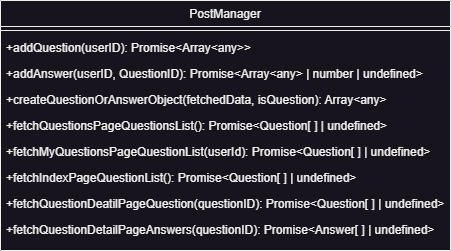

The diagram above was exported from draw.io. Its source (the exported page's mxGraphModel, read from the mxfile embedded in the PNG):
<mxGraphModel dx="2046" dy="5443" grid="1" gridSize="10" guides="1" tooltips="1" connect="1" arrows="1" fold="1" page="1" pageScale="1" pageWidth="827" pageHeight="1169" math="0" shadow="0">
  <root>
    <mxCell id="0" />
    <mxCell id="1" parent="0" />
    <mxCell id="2" value="PostManager" style="swimlane;fontStyle=0;align=center;verticalAlign=top;childLayout=stackLayout;horizontal=1;startSize=26;horizontalStack=0;resizeParent=1;resizeLast=0;collapsible=1;marginBottom=0;rounded=0;shadow=0;strokeWidth=1;" vertex="1" parent="1">
      <mxGeometry x="1520" y="-2740" width="450" height="250" as="geometry">
        <mxRectangle x="550" y="140" width="160" height="26" as="alternateBounds" />
      </mxGeometry>
    </mxCell>
    <mxCell id="3" value="" style="line;html=1;strokeWidth=1;align=left;verticalAlign=middle;spacingTop=-1;spacingLeft=3;spacingRight=3;rotatable=0;labelPosition=right;points=[];portConstraint=eastwest;" vertex="1" parent="2">
      <mxGeometry y="26" width="450" height="8" as="geometry" />
    </mxCell>
    <mxCell id="4" value="+addQuestion(userID): Promise&lt;Array&lt;any&gt;&gt;" style="text;align=left;verticalAlign=top;spacingLeft=4;spacingRight=4;overflow=hidden;rotatable=0;points=[[0,0.5],[1,0.5]];portConstraint=eastwest;rounded=0;shadow=0;html=0;" vertex="1" parent="2">
      <mxGeometry y="34" width="450" height="26" as="geometry" />
    </mxCell>
    <mxCell id="5" value="+addAnswer(userID, QuestionID): Promise&lt;Array&lt;any&gt; | number | undefined&gt;" style="text;align=left;verticalAlign=top;spacingLeft=4;spacingRight=4;overflow=hidden;rotatable=0;points=[[0,0.5],[1,0.5]];portConstraint=eastwest;rounded=0;shadow=0;html=0;" vertex="1" parent="2">
      <mxGeometry y="60" width="450" height="26" as="geometry" />
    </mxCell>
    <mxCell id="6" value="+createQuestionOrAnswerObject(fetchedData, isQuestion): Array&lt;any&gt;" style="text;align=left;verticalAlign=top;spacingLeft=4;spacingRight=4;overflow=hidden;rotatable=0;points=[[0,0.5],[1,0.5]];portConstraint=eastwest;rounded=0;shadow=0;html=0;" vertex="1" parent="2">
      <mxGeometry y="86" width="450" height="26" as="geometry" />
    </mxCell>
    <mxCell id="7" value="+fetchQuestionsPageQuestionsList(): Promise&lt;Question[ ] | undefined&gt;" style="text;align=left;verticalAlign=top;spacingLeft=4;spacingRight=4;overflow=hidden;rotatable=0;points=[[0,0.5],[1,0.5]];portConstraint=eastwest;rounded=0;shadow=0;html=0;" vertex="1" parent="2">
      <mxGeometry y="112" width="450" height="26" as="geometry" />
    </mxCell>
    <mxCell id="8" value="+fetchMyQuestionsPageQuestionList(userId): Promise&lt;Question[ ] | undefined&gt;" style="text;align=left;verticalAlign=top;spacingLeft=4;spacingRight=4;overflow=hidden;rotatable=0;points=[[0,0.5],[1,0.5]];portConstraint=eastwest;rounded=0;shadow=0;html=0;" vertex="1" parent="2">
      <mxGeometry y="138" width="450" height="26" as="geometry" />
    </mxCell>
    <mxCell id="9" value="+fetchIndexPageQuestionList(): Promise&lt;Question[ ] | undefined&gt;" style="text;align=left;verticalAlign=top;spacingLeft=4;spacingRight=4;overflow=hidden;rotatable=0;points=[[0,0.5],[1,0.5]];portConstraint=eastwest;rounded=0;shadow=0;html=0;" vertex="1" parent="2">
      <mxGeometry y="164" width="450" height="26" as="geometry" />
    </mxCell>
    <mxCell id="10" value="+fetchQuestionDeatilPageQuestion(questionID): Promise&lt;Question[ ] | undefined&gt;" style="text;align=left;verticalAlign=top;spacingLeft=4;spacingRight=4;overflow=hidden;rotatable=0;points=[[0,0.5],[1,0.5]];portConstraint=eastwest;rounded=0;shadow=0;html=0;" vertex="1" parent="2">
      <mxGeometry y="190" width="450" height="26" as="geometry" />
    </mxCell>
    <mxCell id="11" value="+fetchQuestionDetailPageAnswers(questionID): Promise&lt;Answer[ ] | undefined&gt;" style="text;align=left;verticalAlign=top;spacingLeft=4;spacingRight=4;overflow=hidden;rotatable=0;points=[[0,0.5],[1,0.5]];portConstraint=eastwest;rounded=0;shadow=0;html=0;" vertex="1" parent="2">
      <mxGeometry y="216" width="450" height="26" as="geometry" />
    </mxCell>
  </root>
</mxGraphModel>